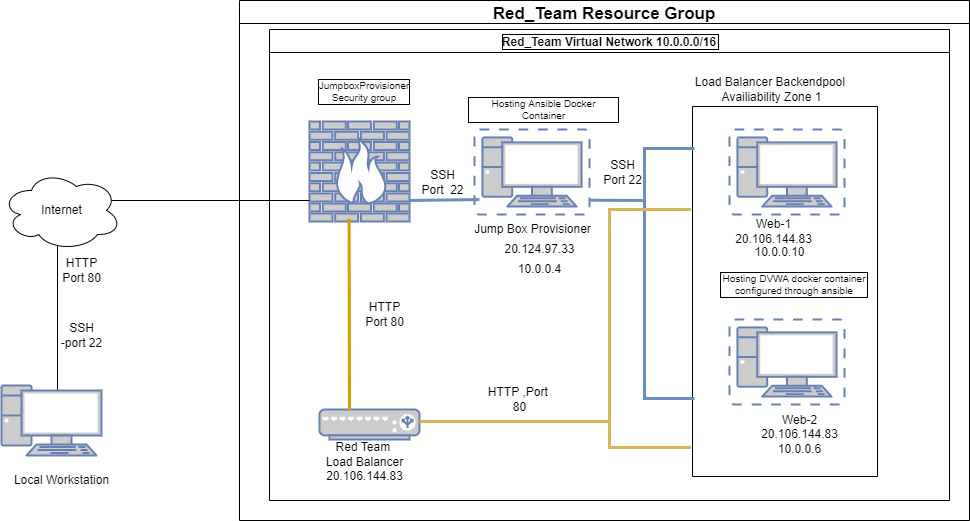

The diagram above was exported from draw.io. Its source (the exported page's mxGraphModel, read from the mxfile embedded in the PNG):
<mxGraphModel dx="1038" dy="579" grid="1" gridSize="10" guides="1" tooltips="1" connect="1" arrows="1" fold="1" page="1" pageScale="1" pageWidth="850" pageHeight="1100" math="0" shadow="0">
  <root>
    <mxCell id="0" />
    <mxCell id="1" parent="0" />
    <mxCell id="jfM_mNDtBZHW8rfVxSDg-11" style="edgeStyle=orthogonalEdgeStyle;rounded=0;orthogonalLoop=1;jettySize=auto;html=1;entryX=0.417;entryY=0.25;entryDx=0;entryDy=0;entryPerimeter=0;" parent="1" edge="1">
      <mxGeometry relative="1" as="geometry">
        <Array as="points">
          <mxPoint x="68" y="873" />
        </Array>
        <mxPoint x="76" y="873" as="sourcePoint" />
        <mxPoint x="68.03999999999996" y="667" as="targetPoint" />
      </mxGeometry>
    </mxCell>
    <mxCell id="jfM_mNDtBZHW8rfVxSDg-3" value="" style="fontColor=#0066CC;verticalAlign=top;verticalLabelPosition=bottom;labelPosition=center;align=center;html=1;outlineConnect=0;fillColor=#CCCCCC;strokeColor=#6881B3;gradientColor=none;gradientDirection=north;strokeWidth=2;shape=mxgraph.networks.pc;" parent="1" vertex="1">
      <mxGeometry x="12" y="865" width="100" height="70" as="geometry" />
    </mxCell>
    <mxCell id="jfM_mNDtBZHW8rfVxSDg-6" value="Local Workstation" style="text;html=1;resizable=0;autosize=1;align=center;verticalAlign=middle;points=[];fillColor=none;strokeColor=none;rounded=0;" parent="1" vertex="1">
      <mxGeometry x="17" y="950" width="110" height="20" as="geometry" />
    </mxCell>
    <mxCell id="jfM_mNDtBZHW8rfVxSDg-7" value="" style="ellipse;shape=cloud;whiteSpace=wrap;html=1;" parent="1" vertex="1">
      <mxGeometry x="12" y="650" width="120" height="80" as="geometry" />
    </mxCell>
    <mxCell id="jfM_mNDtBZHW8rfVxSDg-12" value="SSH&lt;br&gt;-port 22" style="text;html=1;resizable=0;autosize=1;align=center;verticalAlign=middle;points=[];fillColor=none;strokeColor=none;rounded=0;" parent="1" vertex="1">
      <mxGeometry x="62" y="800" width="60" height="30" as="geometry" />
    </mxCell>
    <mxCell id="jfM_mNDtBZHW8rfVxSDg-13" value="Internet" style="text;html=1;resizable=0;autosize=1;align=center;verticalAlign=middle;points=[];fillColor=none;strokeColor=none;rounded=0;" parent="1" vertex="1">
      <mxGeometry x="42" y="680" width="60" height="20" as="geometry" />
    </mxCell>
    <mxCell id="IgMXhFXU36LdH4ycK5x6-1" value="Red_Team Resource Group" style="swimlane;fontSize=17;" parent="1" vertex="1">
      <mxGeometry x="250" y="480" width="730" height="520" as="geometry" />
    </mxCell>
    <mxCell id="IgMXhFXU36LdH4ycK5x6-2" value="" style="fontColor=#0066CC;verticalAlign=top;verticalLabelPosition=bottom;labelPosition=center;align=center;html=1;outlineConnect=0;fillColor=#CCCCCC;strokeColor=#6881B3;gradientColor=none;gradientDirection=north;strokeWidth=2;shape=mxgraph.networks.firewall;" parent="IgMXhFXU36LdH4ycK5x6-1" vertex="1">
      <mxGeometry x="70" y="121" width="100" height="100" as="geometry" />
    </mxCell>
    <mxCell id="IgMXhFXU36LdH4ycK5x6-6" value="Red_Team Virtual Network 10.0.0.0/16" style="swimlane;horizontal=1;labelBorderColor=default;" parent="1" vertex="1">
      <mxGeometry x="280" y="509" width="680" height="471" as="geometry" />
    </mxCell>
    <mxCell id="IgMXhFXU36LdH4ycK5x6-7" value="" style="fontColor=#0066CC;verticalAlign=top;verticalLabelPosition=bottom;labelPosition=center;align=center;html=1;outlineConnect=0;fillColor=#CCCCCC;strokeColor=#6881B3;gradientColor=none;gradientDirection=north;strokeWidth=2;shape=mxgraph.networks.load_balancer;" parent="IgMXhFXU36LdH4ycK5x6-6" vertex="1">
      <mxGeometry x="50" y="380" width="100" height="30" as="geometry" />
    </mxCell>
    <mxCell id="IgMXhFXU36LdH4ycK5x6-10" value="" style="fontColor=#0066CC;verticalAlign=top;verticalLabelPosition=bottom;labelPosition=center;align=center;html=1;outlineConnect=0;fillColor=#CCCCCC;strokeColor=#6881B3;gradientColor=none;gradientDirection=north;strokeWidth=2;shape=mxgraph.networks.virtual_pc;" parent="IgMXhFXU36LdH4ycK5x6-6" vertex="1">
      <mxGeometry x="460" y="290" width="115" height="85" as="geometry" />
    </mxCell>
    <mxCell id="IgMXhFXU36LdH4ycK5x6-11" value="" style="fontColor=#0066CC;verticalAlign=top;verticalLabelPosition=bottom;labelPosition=center;align=center;html=1;outlineConnect=0;fillColor=#CCCCCC;strokeColor=#6881B3;gradientColor=none;gradientDirection=north;strokeWidth=2;shape=mxgraph.networks.virtual_pc;" parent="IgMXhFXU36LdH4ycK5x6-6" vertex="1">
      <mxGeometry x="460" y="100" width="115" height="85" as="geometry" />
    </mxCell>
    <mxCell id="IgMXhFXU36LdH4ycK5x6-12" value="" style="fontColor=#0066CC;verticalAlign=top;verticalLabelPosition=bottom;labelPosition=center;align=center;html=1;outlineConnect=0;fillColor=#CCCCCC;strokeColor=#6881B3;gradientColor=none;gradientDirection=north;strokeWidth=2;shape=mxgraph.networks.virtual_pc;" parent="IgMXhFXU36LdH4ycK5x6-6" vertex="1">
      <mxGeometry x="205" y="100" width="115" height="85" as="geometry" />
    </mxCell>
    <mxCell id="IgMXhFXU36LdH4ycK5x6-16" value="Load Balancer Backendpool&amp;nbsp;&lt;br&gt;Availiability Zone 1" style="text;html=1;resizable=0;autosize=1;align=center;verticalAlign=middle;points=[];fillColor=none;strokeColor=none;rounded=0;" parent="IgMXhFXU36LdH4ycK5x6-6" vertex="1">
      <mxGeometry x="417" y="45" width="170" height="30" as="geometry" />
    </mxCell>
    <mxCell id="IgMXhFXU36LdH4ycK5x6-23" value="Jump Box Provisioner" style="text;html=1;align=center;verticalAlign=middle;resizable=0;points=[];autosize=1;strokeColor=none;fillColor=none;" parent="IgMXhFXU36LdH4ycK5x6-6" vertex="1">
      <mxGeometry x="197.5" y="190" width="130" height="20" as="geometry" />
    </mxCell>
    <mxCell id="IgMXhFXU36LdH4ycK5x6-25" value="20.124.97.33" style="text;html=1;resizable=0;autosize=1;align=center;verticalAlign=middle;points=[];fillColor=none;strokeColor=none;rounded=0;" parent="IgMXhFXU36LdH4ycK5x6-6" vertex="1">
      <mxGeometry x="225" y="210" width="90" height="20" as="geometry" />
    </mxCell>
    <mxCell id="IgMXhFXU36LdH4ycK5x6-27" value="10.0.0.4" style="text;html=1;resizable=0;autosize=1;align=center;verticalAlign=middle;points=[];fillColor=none;strokeColor=none;rounded=0;" parent="IgMXhFXU36LdH4ycK5x6-6" vertex="1">
      <mxGeometry x="240" y="230" width="60" height="20" as="geometry" />
    </mxCell>
    <mxCell id="IgMXhFXU36LdH4ycK5x6-29" value="Web-1&lt;br&gt;20.106.144.83" style="text;html=1;resizable=0;autosize=1;align=center;verticalAlign=middle;points=[];fillColor=none;strokeColor=none;rounded=0;" parent="IgMXhFXU36LdH4ycK5x6-6" vertex="1">
      <mxGeometry x="459" y="187" width="90" height="30" as="geometry" />
    </mxCell>
    <mxCell id="IgMXhFXU36LdH4ycK5x6-30" value="10.0.0.10" style="text;html=1;resizable=0;autosize=1;align=center;verticalAlign=middle;points=[];fillColor=none;strokeColor=none;rounded=0;" parent="IgMXhFXU36LdH4ycK5x6-6" vertex="1">
      <mxGeometry x="475" y="213" width="70" height="20" as="geometry" />
    </mxCell>
    <mxCell id="IgMXhFXU36LdH4ycK5x6-31" value="Web-2&lt;br&gt;20.106.144.83&lt;br&gt;10.0.0.6" style="text;html=1;resizable=0;autosize=1;align=center;verticalAlign=middle;points=[];fillColor=none;strokeColor=none;rounded=0;" parent="IgMXhFXU36LdH4ycK5x6-6" vertex="1">
      <mxGeometry x="485" y="380" width="90" height="50" as="geometry" />
    </mxCell>
    <mxCell id="IgMXhFXU36LdH4ycK5x6-38" value="&lt;br&gt;Red Team &lt;br&gt;Load Balancer&lt;br&gt;20.106.144.83" style="text;html=1;resizable=0;autosize=1;align=center;verticalAlign=middle;points=[];fillColor=none;strokeColor=none;rounded=0;" parent="IgMXhFXU36LdH4ycK5x6-6" vertex="1">
      <mxGeometry x="50" y="395" width="90" height="60" as="geometry" />
    </mxCell>
    <mxCell id="IgMXhFXU36LdH4ycK5x6-40" value="" style="rounded=0;whiteSpace=wrap;html=1;fillColor=none;direction=south;" parent="IgMXhFXU36LdH4ycK5x6-6" vertex="1">
      <mxGeometry x="423" y="77" width="185" height="370" as="geometry" />
    </mxCell>
    <mxCell id="IgMXhFXU36LdH4ycK5x6-41" value="" style="endArrow=none;html=1;fillColor=#dae8fc;strokeColor=#6c8ebf;rounded=0;strokeWidth=3;" parent="IgMXhFXU36LdH4ycK5x6-6" edge="1">
      <mxGeometry width="50" height="50" relative="1" as="geometry">
        <mxPoint x="376" y="171" as="sourcePoint" />
        <mxPoint x="320" y="170.7206512029079" as="targetPoint" />
      </mxGeometry>
    </mxCell>
    <mxCell id="IgMXhFXU36LdH4ycK5x6-44" value="" style="strokeWidth=3;html=1;shape=mxgraph.flowchart.annotation_1;align=left;pointerEvents=1;fillColor=#dae8fc;strokeColor=#6c8ebf;" parent="IgMXhFXU36LdH4ycK5x6-6" vertex="1">
      <mxGeometry x="375" y="119" width="50" height="250" as="geometry" />
    </mxCell>
    <mxCell id="IgMXhFXU36LdH4ycK5x6-50" value="SSH&lt;br&gt;Port 22" style="text;html=1;align=center;verticalAlign=middle;resizable=0;points=[];autosize=1;strokeColor=none;fillColor=none;" parent="IgMXhFXU36LdH4ycK5x6-6" vertex="1">
      <mxGeometry x="327.5" y="127.5" width="50" height="30" as="geometry" />
    </mxCell>
    <mxCell id="IgMXhFXU36LdH4ycK5x6-58" value="Hosting DVWA docker container configured through ansible" style="text;html=1;strokeColor=none;fillColor=none;align=center;verticalAlign=middle;whiteSpace=wrap;rounded=0;labelBackgroundColor=none;labelBorderColor=default;fontFamily=Helvetica;fontSize=10;" parent="IgMXhFXU36LdH4ycK5x6-6" vertex="1">
      <mxGeometry x="450" y="240" width="150" height="30" as="geometry" />
    </mxCell>
    <mxCell id="IgMXhFXU36LdH4ycK5x6-59" value="Hosting Ansible Docker Container" style="text;html=1;strokeColor=none;fillColor=none;align=center;verticalAlign=middle;whiteSpace=wrap;rounded=0;labelBackgroundColor=none;labelBorderColor=default;fontFamily=Helvetica;fontSize=10;" parent="IgMXhFXU36LdH4ycK5x6-6" vertex="1">
      <mxGeometry x="197.5" y="70" width="152.5" height="20" as="geometry" />
    </mxCell>
    <mxCell id="IgMXhFXU36LdH4ycK5x6-61" value="JumpboxProvisioner&lt;br&gt;Security group" style="text;html=1;strokeColor=none;fillColor=none;align=center;verticalAlign=middle;whiteSpace=wrap;rounded=0;labelBackgroundColor=none;labelBorderColor=default;fontFamily=Helvetica;fontSize=10;" parent="IgMXhFXU36LdH4ycK5x6-6" vertex="1">
      <mxGeometry x="65" y="47" width="60" height="30" as="geometry" />
    </mxCell>
    <mxCell id="IgMXhFXU36LdH4ycK5x6-47" value="HTTP&lt;br&gt;Port 80" style="text;html=1;resizable=0;autosize=1;align=center;verticalAlign=middle;points=[];fillColor=none;strokeColor=none;rounded=0;" parent="IgMXhFXU36LdH4ycK5x6-6" vertex="1">
      <mxGeometry x="90" y="270" width="50" height="30" as="geometry" />
    </mxCell>
    <mxCell id="sDTkJIGb_xwxDdbVA2gO-4" value="" style="endArrow=none;html=1;rounded=0;strokeColor=#d6b656;strokeWidth=3;exitX=1;exitY=0.5;exitDx=0;exitDy=0;exitPerimeter=0;fillColor=#fff2cc;" parent="IgMXhFXU36LdH4ycK5x6-6" edge="1">
      <mxGeometry width="50" height="50" relative="1" as="geometry">
        <mxPoint x="150" y="392" as="sourcePoint" />
        <mxPoint x="340" y="392" as="targetPoint" />
      </mxGeometry>
    </mxCell>
    <mxCell id="sDTkJIGb_xwxDdbVA2gO-10" value="" style="shape=partialRectangle;whiteSpace=wrap;html=1;bottom=1;right=1;left=1;top=0;fillColor=none;routingCenterX=-0.5;direction=south;strokeColor=#d6b656;strokeWidth=3;" parent="IgMXhFXU36LdH4ycK5x6-6" vertex="1">
      <mxGeometry x="340" y="180" width="80" height="238" as="geometry" />
    </mxCell>
    <mxCell id="IgMXhFXU36LdH4ycK5x6-18" value="SSH&lt;br&gt;Port&amp;nbsp; 22&lt;br&gt;" style="text;html=1;resizable=0;autosize=1;align=center;verticalAlign=middle;points=[];fillColor=none;strokeColor=none;rounded=0;" parent="IgMXhFXU36LdH4ycK5x6-6" vertex="1">
      <mxGeometry x="142.5" y="137.5" width="60" height="30" as="geometry" />
    </mxCell>
    <mxCell id="IgMXhFXU36LdH4ycK5x6-17" value="" style="endArrow=none;html=1;rounded=0;fillColor=#dae8fc;strokeColor=#000000;strokeWidth=1;" parent="1" edge="1">
      <mxGeometry width="50" height="50" relative="1" as="geometry">
        <mxPoint x="122" y="680" as="sourcePoint" />
        <mxPoint x="320" y="680" as="targetPoint" />
      </mxGeometry>
    </mxCell>
    <mxCell id="IgMXhFXU36LdH4ycK5x6-33" value="" style="endArrow=none;html=1;rounded=0;fillColor=#ffcd28;gradientColor=#ffa500;strokeColor=#d79b00;strokeWidth=3;entryX=0.396;entryY=0.932;entryDx=0;entryDy=0;entryPerimeter=0;" parent="1" edge="1">
      <mxGeometry width="50" height="50" relative="1" as="geometry">
        <mxPoint x="360" y="890" as="sourcePoint" />
        <mxPoint x="359.5999999999999" y="698.2" as="targetPoint" />
      </mxGeometry>
    </mxCell>
    <mxCell id="IgMXhFXU36LdH4ycK5x6-39" value="" style="endArrow=none;html=1;rounded=0;exitX=0.043;exitY=0.824;exitDx=0;exitDy=0;exitPerimeter=0;fillColor=#dae8fc;strokeColor=#6c8ebf;strokeWidth=3;" parent="1" source="IgMXhFXU36LdH4ycK5x6-12" edge="1">
      <mxGeometry width="50" height="50" relative="1" as="geometry">
        <mxPoint x="380" y="760" as="sourcePoint" />
        <mxPoint x="420" y="680" as="targetPoint" />
      </mxGeometry>
    </mxCell>
    <mxCell id="IgMXhFXU36LdH4ycK5x6-37" value="HTTP&lt;br&gt;Port 80" style="text;html=1;resizable=0;autosize=1;align=center;verticalAlign=middle;points=[];fillColor=none;strokeColor=none;rounded=0;" parent="1" vertex="1">
      <mxGeometry x="67" y="735" width="50" height="30" as="geometry" />
    </mxCell>
    <mxCell id="U_NCBLLgwLX0ofKVrhhw-1" value="HTTP ,Port &lt;br&gt;80" style="text;html=1;resizable=0;autosize=1;align=center;verticalAlign=middle;points=[];fillColor=none;strokeColor=none;rounded=0;" parent="1" vertex="1">
      <mxGeometry x="490" y="864" width="80" height="30" as="geometry" />
    </mxCell>
  </root>
</mxGraphModel>